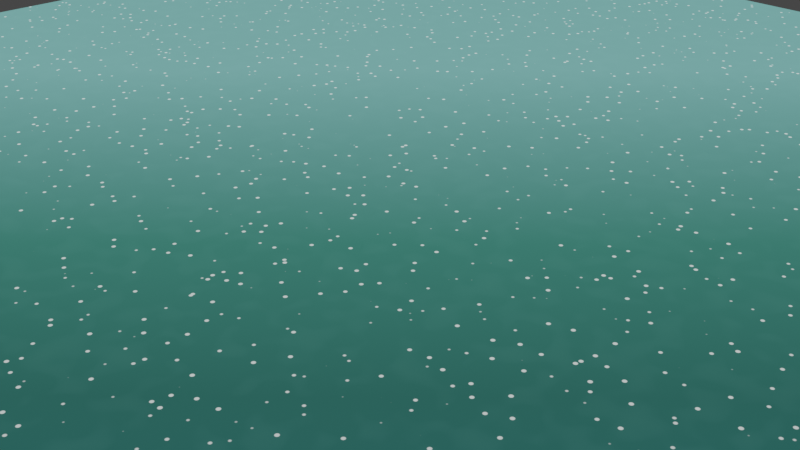 # Source: painted_water.blend  (saved by Blender 2.90.8; exported with 4.5.12 LTS)
import bpy
from mathutils import Matrix  # noqa: F401  (used for matrix-valued properties, if any)

bpy.ops.wm.read_factory_settings(use_empty=True)
scene = bpy.context.scene
scene.name = 'Scene'

# ---- collections
col_collection = bpy.data.collections.new('Collection'); scene.collection.children.link(col_collection)

# ---- materials (node trees are filled in below, after node groups)
mat_material_001 = bpy.data.materials.new('Material.001')
mat_material_001.use_transparent_shadow = False

# ---- node groups
ng_painted_water = bpy.data.node_groups.new('painted_water', 'ShaderNodeTree')
_s = ng_painted_water.interface.new_socket(name='Emission', in_out='OUTPUT', socket_type='NodeSocketShader')
_N = ng_painted_water.nodes; _L = ng_painted_water.links
n0 = _N.new('ShaderNodeTexNoise'); n0.name = 'Noise Texture'; n0.location = (-59, -461)
n0.inputs[2].default_value = 77.7
n0.inputs[3].default_value = 0.0
n0.inputs[4].default_value = 0.5167
n0.inputs[8].default_value = 0.2
n1 = _N.new('ShaderNodeMapping'); n1.name = 'Mapping.001'; n1.location = (-349, -425)
n1.width = 240
n2 = _N.new('ShaderNodeTexGradient'); n2.name = 'Gradient Texture'; n2.location = (-95, -24)
n3 = _N.new('ShaderNodeTexCoord'); n3.name = 'Texture Coordinate.002'; n3.location = (-715, 461)
n4 = _N.new('ShaderNodeMapping'); n4.name = 'Mapping.002'; n4.location = (-435, 443)
n4.width = 240
n5 = _N.new('ShaderNodeValToRGB'); n5.name = 'ColorRamp'; n5.location = (136, -116)
while len(n5.color_ramp.elements) > 1: n5.color_ramp.elements.remove(n5.color_ramp.elements[-1])
n5.color_ramp.elements[0].position = 0.0; n5.color_ramp.elements[0].color = (0.3909, 1.0, 0.9513, 1.0)
_e = n5.color_ramp.elements.new(0.3364); _e.color = (0.09936, 0.4201, 0.3341, 1.0)
_e = n5.color_ramp.elements.new(0.6909); _e.color = (0.007536, 0.06403, 0.07889, 1.0)
_e = n5.color_ramp.elements.new(1.0); _e.color = (0.006534, 0.02007, 0.02585, 1.0)
n6 = _N.new('ShaderNodeMapping'); n6.name = 'Mapping'; n6.location = (-459, -27)
n6.width = 240
n6.vector_type = 'VECTOR'
n6.inputs[1].default_value = (0.9, 0.0, 0.0)
n6.inputs[2].default_value = (0.01745, 0.0, 1.571)
n6.inputs[3].default_value = (1.0, 0.2, 1.6)
n7 = _N.new('ShaderNodeTexCoord'); n7.name = 'Texture Coordinate'; n7.location = (-744, -136)
n8 = _N.new('ShaderNodeObjectInfo'); n8.name = 'Object Info'; n8.location = (-1198, -346)
n9 = _N.new('ShaderNodeValToRGB'); n9.name = 'ColorRamp.003'; n9.location = (170, 150)
while len(n9.color_ramp.elements) > 1: n9.color_ramp.elements.remove(n9.color_ramp.elements[-1])
n9.color_ramp.elements[0].position = 0.5; n9.color_ramp.elements[0].color = (0.3977, 0.3977, 0.3977, 1.0)
_e = n9.color_ramp.elements.new(0.8773); _e.color = (1.0, 1.0, 1.0, 1.0)
n10 = _N.new('ShaderNodeValToRGB'); n10.name = 'ColorRamp.001'; n10.location = (139, -359)
while len(n10.color_ramp.elements) > 1: n10.color_ramp.elements.remove(n10.color_ramp.elements[-1])
n10.color_ramp.elements[0].position = 0.4909; n10.color_ramp.elements[0].color = (0.0, 0.0, 0.0, 1.0)
_e = n10.color_ramp.elements.new(0.6034); _e.color = (0.2339, 0.511, 0.5053, 1.0)
_e = n10.color_ramp.elements.new(0.8273); _e.color = (0.472, 1.0, 0.8786, 1.0)
n11 = _N.new('ShaderNodeMix'); n11.name = 'Mix.001'; n11.location = (961, 150)
n11.data_type = 'RGBA'
n12 = _N.new('ShaderNodeTexVoronoi'); n12.name = 'Voronoi Texture'; n12.location = (-77, 354)
n12.inputs[2].default_value = 6.4
n13 = _N.new('ShaderNodeValToRGB'); n13.name = 'ColorRamp.002'; n13.location = (166, 408)
while len(n13.color_ramp.elements) > 1: n13.color_ramp.elements.remove(n13.color_ramp.elements[-1])
n13.color_ramp.elements[0].position = 0.1091; n13.color_ramp.elements[0].color = (1.0, 1.0, 1.0, 1.0)
_e = n13.color_ramp.elements.new(0.1545); _e.color = (0.0, 0.0, 0.0, 1.0)
n14 = _N.new('ShaderNodeMix'); n14.name = 'Mix'; n14.location = (577, -128)
n14.data_type = 'RGBA'
n14.inputs[0].default_value = 0.025
n15 = _N.new('ShaderNodeEmission'); n15.name = 'Emission'; n15.location = (1198, 166)
n16 = _N.new('NodeGroupInput'); n16.name = 'Group Input'; n16.location = (-1398, 0)
n17 = _N.new('NodeGroupOutput'); n17.name = 'Group Output'; n17.location = (1388, 0)
_L.new(n15.outputs[0], n17.inputs[0])
_L.new(n2.outputs[0], n5.inputs[0])
_L.new(n6.outputs[0], n2.inputs[0])
_L.new(n7.outputs[4], n6.inputs[0])
_L.new(n5.outputs[0], n14.inputs[6])
_L.new(n0.outputs[1], n10.inputs[0])
_L.new(n1.outputs[0], n0.inputs[0])
_L.new(n11.outputs[2], n15.inputs[0])
_L.new(n14.outputs[2], n11.inputs[7])
_L.new(n12.outputs[0], n13.inputs[0])
_L.new(n13.outputs[0], n11.inputs[6])
_L.new(n4.outputs[0], n12.inputs[0])
_L.new(n3.outputs[4], n4.inputs[0])
_L.new(n2.outputs[0], n9.inputs[0])
_L.new(n9.outputs[0], n11.inputs[0])
_L.new(n8.outputs[0], n1.inputs[1])
_L.new(n8.outputs[0], n4.inputs[1])
_L.new(n7.outputs[0], n1.inputs[0])
_L.new(n10.outputs[0], n14.inputs[7])
n17.is_active_output = True

# ---- material node trees
mat_material_001.use_nodes = True; mat_material_001.node_tree.nodes.clear()
_N = mat_material_001.node_tree.nodes; _L = mat_material_001.node_tree.links
n0 = _N.new('ShaderNodeOutputMaterial'); n0.name = 'Material Output'; n0.location = (661, 337)
n1 = _N.new('ShaderNodeGroup'); n1.name = 'Group'; n1.location = (279, 312)
n1.width = 155
n1.node_tree = ng_painted_water
_L.new(n1.outputs[0], n0.inputs[0])
n0.is_active_output = True

# ---- world
world_world = bpy.data.worlds.new('World'); scene.world = world_world
world_world.use_nodes = True; world_world.node_tree.nodes.clear()
_N = world_world.node_tree.nodes; _L = world_world.node_tree.links
n0 = _N.new('ShaderNodeOutputWorld'); n0.name = 'World Output'; n0.location = (300, 300)
n1 = _N.new('ShaderNodeBackground'); n1.name = 'Background'; n1.location = (10, 300)
n1.inputs[0].default_value = (0.05088, 0.05088, 0.05088, 1.0)
_L.new(n1.outputs[0], n0.inputs[0])
n0.is_active_output = True
world_world.color = (0.05088, 0.05088, 0.05088)
world_world.use_sun_shadow = False
world_world.sun_shadow_jitter_overblur = 0.0

# ---- cameras
cam_camera = bpy.data.cameras.new('Camera')
cam_camera.clip_end = 100.0
cam_camera.ortho_scale = 7.314

# ---- meshes
me_plane = bpy.data.meshes.new('Plane')
me_plane.from_pydata([(-10.0, -10.0, 0.0), (10.0, -10.0, 0.0), (-10.0, 10.0, 0.0), (10.0, 10.0, 0.0)], [], [(0, 1, 3, 2)])
_uv = me_plane.uv_layers.new(name='UVMap')
_uv.uv.foreach_set('vector', [0.0, 0.0, 1.0, 0.0, 1.0, 1.0, 0.0, 1.0])
me_plane.materials.append(mat_material_001)
me_plane.use_remesh_fix_poles = True
me_plane.use_remesh_preserve_attributes = False
me_plane.use_mirror_vertex_groups = False
me_plane.update()

# ---- objects
ob_camera = bpy.data.objects.new('Camera', cam_camera)
ob_plane = bpy.data.objects.new('Plane', me_plane)

# ---- transforms, parenting, visibility, modifiers, constraints
ob_camera.location = (7.359, -6.926, 4.958)
ob_camera.rotation_euler = (1.109, 0.0, 0.8149)
ob_camera.lock_rotations_4d = False
ob_camera.empty_display_type = 'ARROWS'
ob_camera.color = (0.0, 0.0, 0.0, 0.0)
ob_camera.display_type = 'WIRE'
ob_camera.lineart.crease_threshold = 0.0
ob_plane.location = (0.0, 0.0, 0.0)
ob_plane.lineart.crease_threshold = 0.0

# ---- collection membership
col_collection.objects.link(ob_camera)
col_collection.objects.link(ob_plane)

# ---- scene / render settings (as saved in the file)
scene.camera = ob_camera
scene.frame_start = 1; scene.frame_end = 250; scene.frame_set(1)
scene.render.engine = 'BLENDER_EEVEE_NEXT'
scene.cycles.use_denoising = False
scene.cycles.samples = 128
scene.cycles.sampling_pattern = 'TABULATED_SOBOL'
scene.cycles.use_adaptive_sampling = False
scene.cycles.use_light_tree = False
scene.view_settings.view_transform = 'Filmic'
bpy.context.view_layer.update()

# ---- added for rendering (the .blend has no usable light): sun
light_auto_sun = bpy.data.lights.new('AutoSun', 'SUN')
light_auto_sun.energy = 3.0
light_auto_sun.angle = 0.0523599
ob_auto_sun = bpy.data.objects.new('AutoSun', light_auto_sun)
scene.collection.objects.link(ob_auto_sun)
ob_auto_sun.rotation_euler = (0.872665, 0.174533, 0.523599)
bpy.context.view_layer.update()
